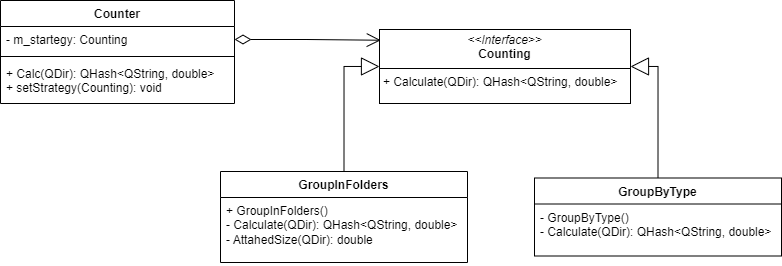

The diagram above was exported from draw.io. Its source (the exported page's mxGraphModel, read from the mxfile embedded in the PNG):
<mxGraphModel dx="868" dy="319" grid="0" gridSize="10" guides="1" tooltips="1" connect="1" arrows="1" fold="1" page="0" pageScale="1" pageWidth="291" pageHeight="413" math="0" shadow="0">
  <root>
    <mxCell id="0" />
    <mxCell id="1" parent="0" />
    <mxCell id="QbKAUjAuvBDvpliiawEM-1" value="&lt;p style=&quot;margin:0px;margin-top:4px;text-align:center;&quot;&gt;&lt;i&gt;&amp;lt;&amp;lt;Interface&amp;gt;&amp;gt;&lt;/i&gt;&lt;br&gt;&lt;b&gt;Counting&lt;/b&gt;&lt;/p&gt;&lt;hr size=&quot;1&quot; style=&quot;border-style:solid;&quot;&gt;&lt;p style=&quot;margin:0px;margin-left:4px;&quot;&gt;+ Calculate(QDir): QHash&amp;lt;QString, double&amp;gt;&lt;br&gt;&lt;/p&gt;" style="verticalAlign=top;align=left;overflow=fill;html=1;whiteSpace=wrap;" vertex="1" parent="1">
      <mxGeometry x="200" y="117" width="251" height="74" as="geometry" />
    </mxCell>
    <mxCell id="QbKAUjAuvBDvpliiawEM-6" value="GroupInFolders" style="swimlane;fontStyle=1;align=center;verticalAlign=top;childLayout=stackLayout;horizontal=1;startSize=26;horizontalStack=0;resizeParent=1;resizeParentMax=0;resizeLast=0;collapsible=1;marginBottom=0;whiteSpace=wrap;html=1;" vertex="1" parent="1">
      <mxGeometry x="41" y="259" width="247" height="91" as="geometry" />
    </mxCell>
    <mxCell id="QbKAUjAuvBDvpliiawEM-9" value="&lt;div&gt;+ GroupInFolders()&amp;nbsp;&lt;/div&gt;&lt;div&gt;- Calculate(&lt;span style=&quot;background-color: initial;&quot;&gt;QDir): QHash&amp;lt;QString, double&amp;gt;&lt;/span&gt;&lt;/div&gt;&lt;div&gt;&lt;span style=&quot;background-color: initial;&quot;&gt;- AttahedSize(QDir): double&lt;/span&gt;&lt;/div&gt;" style="text;strokeColor=none;fillColor=none;align=left;verticalAlign=top;spacingLeft=4;spacingRight=4;overflow=hidden;rotatable=0;points=[[0,0.5],[1,0.5]];portConstraint=eastwest;whiteSpace=wrap;html=1;" vertex="1" parent="QbKAUjAuvBDvpliiawEM-6">
      <mxGeometry y="26" width="247" height="65" as="geometry" />
    </mxCell>
    <mxCell id="QbKAUjAuvBDvpliiawEM-12" value="GroupByType" style="swimlane;fontStyle=1;align=center;verticalAlign=top;childLayout=stackLayout;horizontal=1;startSize=26;horizontalStack=0;resizeParent=1;resizeParentMax=0;resizeLast=0;collapsible=1;marginBottom=0;whiteSpace=wrap;html=1;" vertex="1" parent="1">
      <mxGeometry x="355" y="265.5" width="247" height="78" as="geometry" />
    </mxCell>
    <mxCell id="QbKAUjAuvBDvpliiawEM-13" value="&lt;div&gt;- GroupByType()&amp;nbsp;&lt;/div&gt;&lt;div&gt;- Calculate(&lt;span style=&quot;background-color: initial;&quot;&gt;QDir): QHash&amp;lt;QString, double&amp;gt;&lt;/span&gt;&lt;/div&gt;" style="text;strokeColor=none;fillColor=none;align=left;verticalAlign=top;spacingLeft=4;spacingRight=4;overflow=hidden;rotatable=0;points=[[0,0.5],[1,0.5]];portConstraint=eastwest;whiteSpace=wrap;html=1;" vertex="1" parent="QbKAUjAuvBDvpliiawEM-12">
      <mxGeometry y="26" width="247" height="52" as="geometry" />
    </mxCell>
    <mxCell id="QbKAUjAuvBDvpliiawEM-14" value="Counter" style="swimlane;fontStyle=1;align=center;verticalAlign=top;childLayout=stackLayout;horizontal=1;startSize=26;horizontalStack=0;resizeParent=1;resizeParentMax=0;resizeLast=0;collapsible=1;marginBottom=0;whiteSpace=wrap;html=1;" vertex="1" parent="1">
      <mxGeometry x="-179" y="88" width="234" height="103" as="geometry" />
    </mxCell>
    <mxCell id="QbKAUjAuvBDvpliiawEM-15" value="- m_startegy: Counting" style="text;strokeColor=none;fillColor=none;align=left;verticalAlign=top;spacingLeft=4;spacingRight=4;overflow=hidden;rotatable=0;points=[[0,0.5],[1,0.5]];portConstraint=eastwest;whiteSpace=wrap;html=1;" vertex="1" parent="QbKAUjAuvBDvpliiawEM-14">
      <mxGeometry y="26" width="234" height="26" as="geometry" />
    </mxCell>
    <mxCell id="QbKAUjAuvBDvpliiawEM-16" value="" style="line;strokeWidth=1;fillColor=none;align=left;verticalAlign=middle;spacingTop=-1;spacingLeft=3;spacingRight=3;rotatable=0;labelPosition=right;points=[];portConstraint=eastwest;strokeColor=inherit;" vertex="1" parent="QbKAUjAuvBDvpliiawEM-14">
      <mxGeometry y="52" width="234" height="8" as="geometry" />
    </mxCell>
    <mxCell id="QbKAUjAuvBDvpliiawEM-17" value="+ Calc(QDir&lt;span style=&quot;background-color: initial;&quot;&gt;): QHash&amp;lt;QString, double&amp;gt;&lt;/span&gt;&lt;div&gt;&lt;span style=&quot;background-color: initial;&quot;&gt;+ setStrategy(&lt;/span&gt;&lt;span style=&quot;background-color: initial;&quot;&gt;Counting&lt;/span&gt;&lt;span style=&quot;background-color: initial;&quot;&gt;): void&lt;/span&gt;&lt;/div&gt;" style="text;strokeColor=none;fillColor=none;align=left;verticalAlign=top;spacingLeft=4;spacingRight=4;overflow=hidden;rotatable=0;points=[[0,0.5],[1,0.5]];portConstraint=eastwest;whiteSpace=wrap;html=1;" vertex="1" parent="QbKAUjAuvBDvpliiawEM-14">
      <mxGeometry y="60" width="234" height="43" as="geometry" />
    </mxCell>
    <mxCell id="QbKAUjAuvBDvpliiawEM-21" value="" style="endArrow=block;endSize=16;endFill=0;html=1;rounded=0;fontSize=12;exitX=0.5;exitY=0;exitDx=0;exitDy=0;entryX=0;entryY=0.5;entryDx=0;entryDy=0;edgeStyle=orthogonalEdgeStyle;" edge="1" parent="1" source="QbKAUjAuvBDvpliiawEM-6" target="QbKAUjAuvBDvpliiawEM-1">
      <mxGeometry width="160" relative="1" as="geometry">
        <mxPoint x="-84" y="236" as="sourcePoint" />
        <mxPoint x="186" y="160" as="targetPoint" />
      </mxGeometry>
    </mxCell>
    <mxCell id="QbKAUjAuvBDvpliiawEM-22" value="" style="endArrow=block;endSize=16;endFill=0;html=1;rounded=0;fontSize=12;exitX=0.5;exitY=0;exitDx=0;exitDy=0;entryX=1;entryY=0.5;entryDx=0;entryDy=0;edgeStyle=orthogonalEdgeStyle;" edge="1" parent="1" source="QbKAUjAuvBDvpliiawEM-12" target="QbKAUjAuvBDvpliiawEM-1">
      <mxGeometry width="160" relative="1" as="geometry">
        <mxPoint x="575" y="253" as="sourcePoint" />
        <mxPoint x="597" y="146" as="targetPoint" />
        <Array as="points">
          <mxPoint x="479" y="154" />
        </Array>
      </mxGeometry>
    </mxCell>
    <mxCell id="QbKAUjAuvBDvpliiawEM-25" value="" style="endArrow=open;html=1;endSize=12;startArrow=diamondThin;startSize=14;startFill=0;edgeStyle=orthogonalEdgeStyle;rounded=0;fontSize=12;entryX=0.005;entryY=0.145;entryDx=0;entryDy=0;entryPerimeter=0;exitX=1;exitY=0.5;exitDx=0;exitDy=0;" edge="1" parent="1" source="QbKAUjAuvBDvpliiawEM-15" target="QbKAUjAuvBDvpliiawEM-1">
      <mxGeometry relative="1" as="geometry">
        <mxPoint x="2" y="215" as="sourcePoint" />
        <mxPoint x="190" y="139" as="targetPoint" />
      </mxGeometry>
    </mxCell>
  </root>
</mxGraphModel>